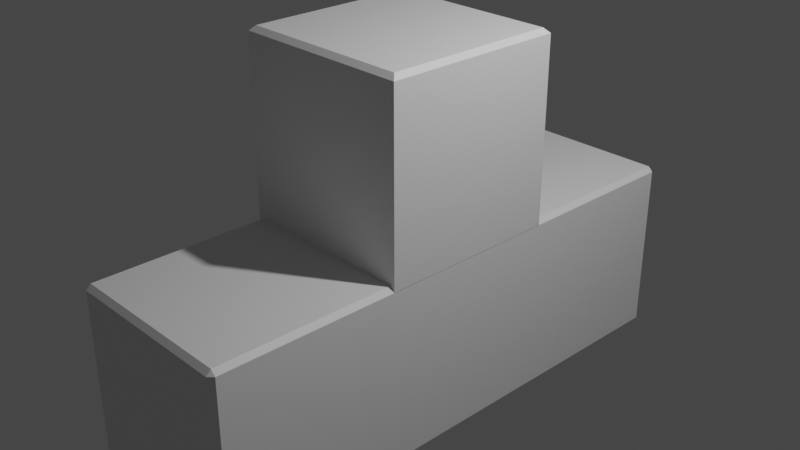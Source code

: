 # Source: blend.blend  (saved by Blender 3.6.13; exported with 4.5.12 LTS)
import bpy
from mathutils import Matrix  # noqa: F401  (used for matrix-valued properties, if any)

bpy.ops.wm.read_factory_settings(use_empty=True)
scene = bpy.context.scene
scene.name = 'Scene'

# ---- collections
col_collection = bpy.data.collections.new('Collection'); scene.collection.children.link(col_collection)

# ---- materials (node trees are filled in below, after node groups)
mat_material = bpy.data.materials.new('Material')
mat_material.alpha_threshold = 0.0
mat_material.use_transparent_shadow = False
mat_material.roughness = 0.5
mat_material.line_color = (0.0, 0.0, 0.0, 1.0)

# ---- material node trees
mat_material.use_nodes = True; mat_material.node_tree.nodes.clear()
_N = mat_material.node_tree.nodes; _L = mat_material.node_tree.links
n0 = _N.new('ShaderNodeOutputMaterial'); n0.name = 'Material Output'; n0.location = (300, 300)
n1 = _N.new('ShaderNodeBsdfPrincipled'); n1.name = 'Principled BSDF'; n1.location = (10, 300)
n1.distribution = 'GGX'
n1.subsurface_method = 'RANDOM_WALK_SKIN'
n1.inputs[3].default_value = 1.45
n1.inputs[27].default_value = (0.0, 0.0, 0.0, 1.0)
n1.inputs[28].default_value = 1.0
_L.new(n1.outputs[0], n0.inputs[0])
n0.is_active_output = True

# ---- world
world_world = bpy.data.worlds.new('World'); scene.world = world_world
world_world.use_nodes = True; world_world.node_tree.nodes.clear()
_N = world_world.node_tree.nodes; _L = world_world.node_tree.links
n0 = _N.new('ShaderNodeOutputWorld'); n0.name = 'World Output'; n0.location = (300, 300)
n1 = _N.new('ShaderNodeBackground'); n1.name = 'Background'; n1.location = (10, 300)
n1.inputs[0].default_value = (0.05088, 0.05088, 0.05088, 1.0)
_L.new(n1.outputs[0], n0.inputs[0])
n0.is_active_output = True
world_world.color = (0.05088, 0.05088, 0.05088)
world_world.use_sun_shadow = False
world_world.sun_shadow_jitter_overblur = 0.0

# ---- cameras
cam_camera = bpy.data.cameras.new('Camera')
cam_camera.clip_end = 100.0
cam_camera.ortho_scale = 7.314

# ---- lights
light_light = bpy.data.lights.new('Light', 'POINT')
light_light.transmission_factor = 0.0
light_light.energy = 1000.0
light_light.shadow_soft_size = 0.1
light_light.shadow_maximum_resolution = 0.006
light_light.use_absolute_resolution = True

# ---- meshes
me_cube_001 = bpy.data.meshes.new('Cube.001')
me_cube_001.from_pydata([(-1.0, -1.0, -0.05552), (-1.0, 1.0, -0.05552), (1.0, -1.0, -0.05552), (1.0, 1.0, -0.05552), (-0.9472, -0.9472, 2.0), (-1.0, -1.0, 1.947), (-0.9472, 0.9472, 2.0), (-1.0, 1.0, 1.947), (0.9472, -0.9472, 2.0), (1.0, -1.0, 1.947), (0.9472, 0.9472, 2.0), (1.0, 1.0, 1.947), (0.9472, 3.0, -0.05282), (0.9472, 2.947, 0.0), (1.0, 2.947, -0.05282), (0.9472, 2.947, -2.0), (0.9472, 3.0, -1.947), (1.0, 2.947, -1.947), (1.0, -2.947, -0.05282), (0.9472, -2.947, 0.0), (0.9472, -3.0, -0.05282), (1.0, -2.947, -1.947), (0.9472, -3.0, -1.947), (0.9472, -2.947, -2.0), (-0.9472, 3.0, -0.05282), (-1.0, 2.947, -0.05282), (-0.9472, 2.947, 0.0), (-1.0, 2.947, -1.947), (-0.9472, 3.0, -1.947), (-0.9472, 2.947, -2.0), (-1.0, -2.947, -0.05282), (-0.9472, -3.0, -0.05282), (-0.9472, -2.947, 0.0), (-0.9472, -2.947, -2.0), (-0.9472, -3.0, -1.947), (-1.0, -2.947, -1.947)], [], [(10, 6, 4, 8), (3, 11, 9, 2), (28, 24, 12, 16), (0, 5, 7, 1), (1, 3, 2, 0), (1, 7, 11, 3), (29, 15, 23, 33), (35, 30, 25, 27), (22, 20, 31, 34), (13, 26, 32, 19), (17, 14, 18, 21), (12, 13, 14), (15, 16, 17), (18, 19, 20), (21, 22, 23), (24, 25, 26), (27, 28, 29), (30, 31, 32), (33, 34, 35), (4, 6, 7, 5), (6, 10, 11, 7), (10, 8, 9, 11), (8, 4, 5, 9), (29, 33, 35, 27), (15, 29, 28, 16), (14, 17, 16, 12), (34, 31, 30, 35), (20, 22, 21, 18), (24, 28, 27, 25), (19, 32, 31, 20), (13, 19, 18, 14), (33, 23, 22, 34), (32, 26, 25, 30), (26, 13, 12, 24), (23, 15, 17, 21), (2, 9, 5, 0)])
_uv = me_cube_001.uv_layers.new(name='UVMap')
_uv.uv.foreach_set('vector', [0.6316, 0.5066, 0.8684, 0.5066, 0.8684, 0.7434, 0.6316, 0.7434, 0.375, 0.5, 0.6184, 0.5, 0.6184, 0.75, 0.375, 0.75, 0.3816, 0.2566, 0.6184, 0.2566, 0.6184, 0.4934, 0.3816, 0.4934, 0.375, 0.0, 0.6184, 0.0, 0.6184, 0.25, 0.375, 0.25, 0.125, 0.5, 0.375, 0.5, 0.375, 0.75, 0.125, 0.75, 0.375, 0.25, 0.6184, 0.25, 0.6184, 0.5, 0.375, 0.5, 0.1316, 0.5022, 0.3684, 0.5022, 0.3684, 0.7478, 0.1316, 0.7478, 0.3816, 0.002201, 0.6184, 0.002201, 0.6184, 0.2478, 0.3816, 0.2478, 0.3816, 0.7566, 0.6184, 0.7566, 0.6184, 0.9934, 0.3816, 0.9934, 0.6316, 0.5022, 0.8684, 0.5022, 0.8684, 0.7478, 0.6316, 0.7478, 0.3816, 0.5022, 0.6184, 0.5022, 0.6184, 0.7478, 0.3816, 0.7478, 0.6184, 0.4934, 0.625, 0.4934, 0.6184, 0.5, 0.3684, 0.5022, 0.3684, 0.5, 0.375, 0.5022, 0.6184, 0.75, 0.625, 0.7566, 0.6184, 0.7566, 0.375, 0.7478, 0.3684, 0.75, 0.3684, 0.7478, 0.6184, 0.25, 0.6184, 0.2478, 0.625, 0.2478, 0.125, 0.5022, 0.1316, 0.5, 0.1316, 0.5022, 0.6184, 0.002201, 0.6184, 0.0, 0.625, 0.002201, 0.1316, 0.7478, 0.1316, 0.75, 0.125, 0.7478, 0.8684, 0.7434, 0.8684, 0.5066, 0.875, 0.5, 0.875, 0.75, 0.8684, 0.5066, 0.6316, 0.5066, 0.625, 0.5, 0.875, 0.5, 0.6316, 0.5066, 0.6316, 0.7434, 0.6184, 0.75, 0.6184, 0.5, 0.6316, 0.7434, 0.8684, 0.7434, 0.875, 0.75, 0.625, 0.75, 0.1316, 0.5022, 0.1316, 0.7478, 0.125, 0.7478, 0.125, 0.5022, 0.3684, 0.5022, 0.1316, 0.5022, 0.1316, 0.5, 0.3684, 0.5, 0.6184, 0.5022, 0.3816, 0.5022, 0.3816, 0.4934, 0.6184, 0.4934, 0.3816, 0.0, 0.6184, 0.0, 0.6184, 0.002201, 0.3816, 0.002201, 0.6184, 0.7566, 0.3816, 0.7566, 0.3816, 0.7478, 0.6184, 0.7478, 0.6184, 0.2566, 0.3816, 0.2566, 0.3816, 0.2478, 0.6184, 0.2478, 0.625, 0.7566, 0.625, 0.9934, 0.6184, 0.9934, 0.6184, 0.7566, 0.6316, 0.5022, 0.6316, 0.7478, 0.6184, 0.7478, 0.6184, 0.5022, 0.1316, 0.7478, 0.3684, 0.7478, 0.3684, 0.75, 0.1316, 0.75, 0.625, 0.002201, 0.625, 0.2478, 0.6184, 0.2478, 0.6184, 0.002201, 0.625, 0.2566, 0.625, 0.4934, 0.6184, 0.4934, 0.6184, 0.2566, 0.3684, 0.7478, 0.3684, 0.5022, 0.3816, 0.5022, 0.3816, 0.7478, 0.375, 0.75, 0.6184, 0.75, 0.6184, 1.0, 0.375, 1.0])
me_cube_001.materials.append(mat_material)
me_cube_001.update()

# ---- objects
ob_light = bpy.data.objects.new('Light', light_light)
ob_camera = bpy.data.objects.new('Camera', cam_camera)
ob_cube_001 = bpy.data.objects.new('Cube.001', me_cube_001)

# ---- transforms, parenting, visibility, modifiers, constraints
ob_light.location = (4.076, 1.005, 5.904)
ob_light.rotation_euler = (0.6503, 0.05522, 1.866)
ob_light.lock_rotations_4d = False
ob_light.empty_display_type = 'ARROWS'
ob_light.color = (0.0, 0.0, 0.0, 0.0)
ob_light.lineart.crease_threshold = 0.0
ob_camera.location = (7.359, -6.926, 4.958)
ob_camera.rotation_euler = (1.109, 0.0, 0.8149)
ob_camera.lock_rotations_4d = False
ob_camera.empty_display_type = 'ARROWS'
ob_camera.color = (0.0, 0.0, 0.0, 0.0)
ob_camera.display_type = 'WIRE'
ob_camera.lineart.crease_threshold = 0.0
ob_cube_001.location = (0.0, 0.0, 0.0)

# ---- collection membership
col_collection.objects.link(ob_light)
col_collection.objects.link(ob_camera)
col_collection.objects.link(ob_cube_001)

# ---- scene / render settings (as saved in the file)
scene.camera = ob_camera
scene.frame_start = 1; scene.frame_end = 250; scene.frame_set(1)
scene.render.engine = 'BLENDER_EEVEE_NEXT'
scene.cycles.sampling_pattern = 'TABULATED_SOBOL'
scene.view_settings.view_transform = 'Filmic'
bpy.context.view_layer.update()
